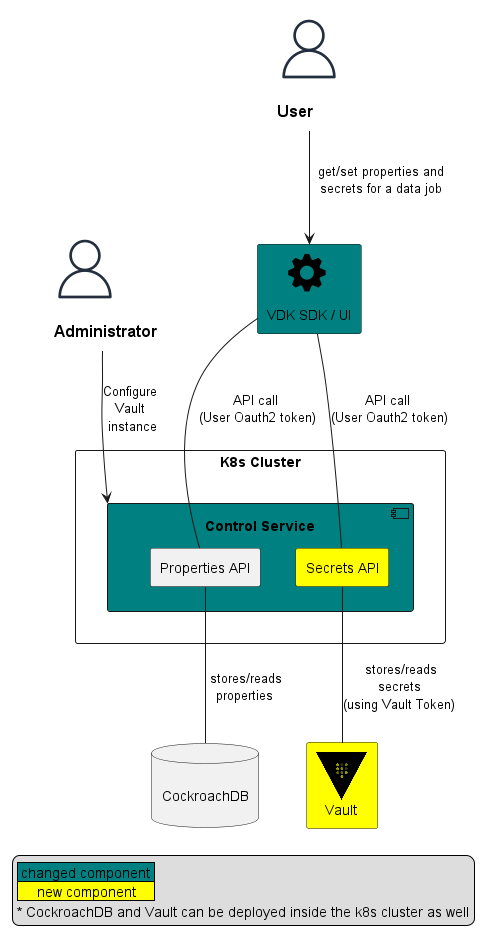

The diagram above was rendered by PlantUML. Its source (embedded in the PNG):
@startuml
!include <awslib/AWSSimplified>
!include <awslib/General/User>
!includeurl https://raw.githubusercontent.com/plantuml-stdlib/gilbarbara-plantuml-sprites/v1.0/sprites/vault.puml

User(admin, "Administrator", " ")
User(engineer, "User", " ")

rectangle "K8s Cluster" {
   component "Control Service" as cs #teal {
    rectangle "Properties API" as properties_api
    rectangle "Secrets API" as secrets_api #yellow
   }
}

rectangle "     <&cog*4>\nVDK SDK / UI" as sdk #teal
database "\nCockroachDB\n" as DB
rectangle "<$vault>\n  Vault " as vault #yellow

engineer --> sdk : "  get/set properties and \n secrets for a data job"
sdk -- properties_api : API call \n(User Oauth2 token)
sdk -- secrets_api : API call \n(User Oauth2 token)
admin --> cs : Configure \nVault \ninstance
secrets_api -- vault : " stores/reads\nsecrets\n(using Vault Token)"
properties_api -- DB : " stores/reads\nproperties"

legend bottom right
  | <#teal> changed component |
  | <#yellow>     new component |
  ~* CockroachDB and Vault can be deployed inside the k8s cluster as well
endlegend

@enduml